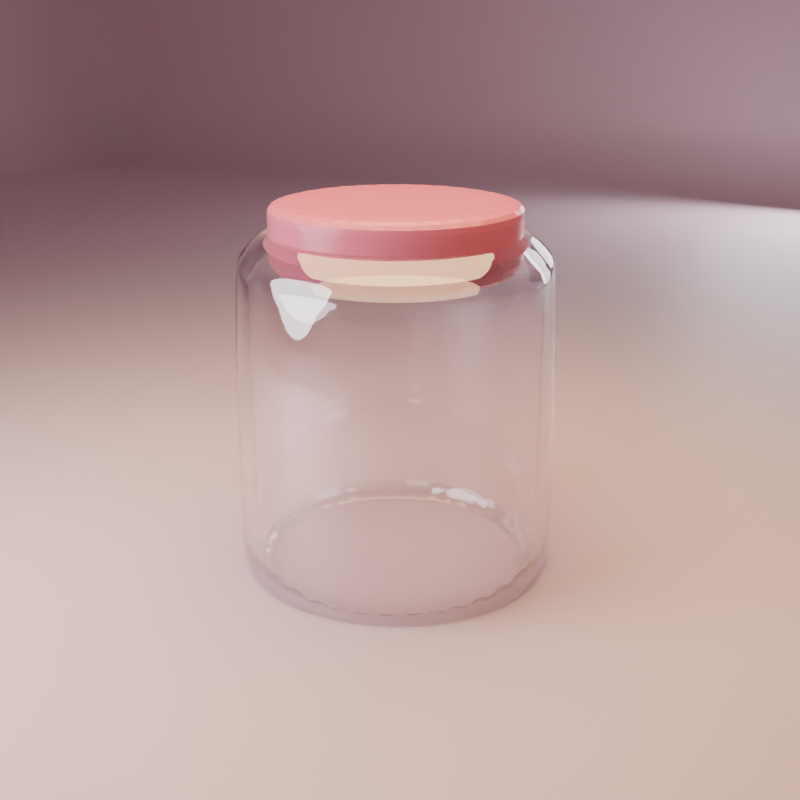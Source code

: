 # Source: potinho.blend  (saved by Blender 4.0.36; exported with 4.5.12 LTS)
import bpy
from mathutils import Matrix  # noqa: F401  (used for matrix-valued properties, if any)

bpy.ops.wm.read_factory_settings(use_empty=True)
scene = bpy.context.scene
scene.name = 'Scene'

# ---- collections
col_collection = bpy.data.collections.new('Collection'); scene.collection.children.link(col_collection)

# ---- materials (node trees are filled in below, after node groups)
mat_vidro = bpy.data.materials.new('vidro')
mat_tampa = bpy.data.materials.new('tampa')
mat_fundo = bpy.data.materials.new('fundo')

# ---- material node trees
mat_vidro.use_nodes = True; mat_vidro.node_tree.nodes.clear()
_N = mat_vidro.node_tree.nodes; _L = mat_vidro.node_tree.links
n0 = _N.new('ShaderNodeBsdfPrincipled'); n0.name = 'Principled BSDF'; n0.location = (10, 300)
n0.inputs[0].default_value = (0.9919, 0.9651, 0.9935, 1.0)
n0.inputs[1].default_value = 0.2149
n0.inputs[2].default_value = 0.0
n0.inputs[3].default_value = 1.1
n0.inputs[18].default_value = 1.0
n1 = _N.new('ShaderNodeOutputMaterial'); n1.name = 'Material Output'; n1.location = (300, 300)
_L.new(n0.outputs[0], n1.inputs[0])
n1.is_active_output = True
mat_tampa.use_nodes = True; mat_tampa.node_tree.nodes.clear()
_N = mat_tampa.node_tree.nodes; _L = mat_tampa.node_tree.links
n0 = _N.new('ShaderNodeBsdfPrincipled'); n0.name = 'Principled BSDF'; n0.location = (10, 300)
n0.inputs[0].default_value = (0.8, 0.1858, 0.3164, 1.0)
n0.inputs[2].default_value = 0.219
n0.inputs[3].default_value = 1.45
n1 = _N.new('ShaderNodeOutputMaterial'); n1.name = 'Material Output'; n1.location = (300, 300)
_L.new(n0.outputs[0], n1.inputs[0])
n1.is_active_output = True
mat_fundo.use_nodes = True; mat_fundo.node_tree.nodes.clear()
_N = mat_fundo.node_tree.nodes; _L = mat_fundo.node_tree.links
n0 = _N.new('ShaderNodeBsdfPrincipled'); n0.name = 'Principled BSDF'; n0.location = (10, 300)
n0.inputs[0].default_value = (1.0, 0.7446, 0.8573, 1.0)
n0.inputs[3].default_value = 1.45
n1 = _N.new('ShaderNodeOutputMaterial'); n1.name = 'Material Output'; n1.location = (300, 300)
_L.new(n0.outputs[0], n1.inputs[0])
n1.is_active_output = True

# ---- world
world_world = bpy.data.worlds.new('World'); scene.world = world_world
world_world.use_nodes = True; world_world.node_tree.nodes.clear()
_N = world_world.node_tree.nodes; _L = world_world.node_tree.links
n0 = _N.new('ShaderNodeOutputWorld'); n0.name = 'World Output'; n0.location = (300, 300)
n1 = _N.new('ShaderNodeBackground'); n1.name = 'Background'; n1.location = (10, 300)
n1.inputs[0].default_value = (0.05088, 0.05088, 0.05088, 1.0)
_L.new(n1.outputs[0], n0.inputs[0])
n0.is_active_output = True
world_world.color = (0.05088, 0.05088, 0.05088)
world_world.use_sun_shadow = False
world_world.sun_shadow_jitter_overblur = 0.0

# ---- cameras
cam_camera = bpy.data.cameras.new('Camera')
cam_camera.clip_end = 100.0
cam_camera.ortho_scale = 7.314

# ---- lights
light_light = bpy.data.lights.new('Light', 'POINT')
light_light.transmission_factor = 0.0
light_light.use_soft_falloff = False
light_light.energy = 1000.0
light_light.shadow_soft_size = 0.1
light_light.shadow_maximum_resolution = 0.006
light_light.use_absolute_resolution = True
light_area = bpy.data.lights.new('Area', 'AREA')
light_area.color = (1.0, 0.6478, 0.3127)
light_area.transmission_factor = 0.0
light_area.energy = 500.0
light_area.shadow_maximum_resolution = 0.006
light_area.use_absolute_resolution = True
light_area.shape = 'DISK'
light_area.size = 1.0
light_area.size_y = 1.0
light_area_001 = bpy.data.lights.new('Area.001', 'AREA')
light_area_001.transmission_factor = 0.0
light_area_001.energy = 500.0
light_area_001.shadow_maximum_resolution = 0.006
light_area_001.use_absolute_resolution = True
light_area_001.shape = 'DISK'
light_area_001.size = 1.0
light_area_001.size_y = 1.0
light_area_002 = bpy.data.lights.new('Area.002', 'AREA')
light_area_002.transmission_factor = 0.0
light_area_002.energy = 500.0
light_area_002.shadow_maximum_resolution = 0.006
light_area_002.use_absolute_resolution = True
light_area_002.shape = 'DISK'
light_area_002.size = 1.0
light_area_002.size_y = 1.0

# ---- meshes
me_circle = bpy.data.meshes.new('Circle')
me_circle.from_pydata([(0.0, 1.0, 0.0), (-0.1951, 0.9808, 0.0), (-0.3827, 0.9239, 0.0), (-0.5556, 0.8315, 0.0), (-0.7071, 0.7071, 0.0), (-0.8315, 0.5556, 0.0), (-0.9239, 0.3827, 0.0), (-0.9808, 0.1951, 0.0), (-1.0, 0.0, 0.0), (-0.9808, -0.1951, 0.0), (-0.9239, -0.3827, 0.0), (-0.8315, -0.5556, 0.0), (-0.7071, -0.7071, 0.0), (-0.5556, -0.8315, 0.0), (-0.3827, -0.9239, 0.0), (-0.1951, -0.9808, 0.0), (0.0, -1.0, 0.0), (0.1951, -0.9808, 0.0), (0.3827, -0.9239, 0.0), (0.5556, -0.8315, 0.0), (0.7071, -0.7071, 0.0), (0.8315, -0.5556, 0.0), (0.9239, -0.3827, 0.0), (0.9808, -0.1951, 0.0), (1.0, 0.0, 0.0), (0.9808, 0.1951, 0.0), (0.9239, 0.3827, 0.0), (0.8315, 0.5556, 0.0), (0.7071, 0.7071, 0.0), (0.5556, 0.8315, 0.0), (0.3827, 0.9239, 0.0), (0.1951, 0.9808, 0.0), (0.0, 1.0, -2.018), (-0.1951, 0.9808, -2.018), (-0.3827, 0.9239, -2.018), (-0.5556, 0.8315, -2.018), (-0.7071, 0.7071, -2.018), (-0.8315, 0.5556, -2.018), (-0.9239, 0.3827, -2.018), (-0.9808, 0.1951, -2.018), (-1.0, 0.0, -2.018), (-0.9808, -0.1951, -2.018), (-0.9239, -0.3827, -2.018), (-0.8315, -0.5556, -2.018), (-0.7071, -0.7071, -2.018), (-0.5556, -0.8315, -2.018), (-0.3827, -0.9239, -2.018), (-0.1951, -0.9808, -2.018), (0.0, -1.0, -2.018), (0.1951, -0.9808, -2.018), (0.3827, -0.9239, -2.018), (0.5556, -0.8315, -2.018), (0.7071, -0.7071, -2.018), (0.8315, -0.5556, -2.018), (0.9239, -0.3827, -2.018), (0.9808, -0.1951, -2.018), (1.0, 0.0, -2.018), (0.9808, 0.1951, -2.018), (0.9239, 0.3827, -2.018), (0.8315, 0.5556, -2.018), (0.7071, 0.7071, -2.018), (0.5556, 0.8315, -2.018), (0.3827, 0.9239, -2.018), (0.1951, 0.9808, -2.018), (-1.131e-11, 0.7712, -2.233), (-0.1504, 0.7564, -2.233), (-0.2951, 0.7125, -2.233), (-0.4284, 0.6412, -2.233), (-0.5453, 0.5453, -2.233), (-0.6412, 0.4284, -2.233), (-0.7125, 0.2951, -2.233), (-0.7564, 0.1504, -2.233), (-0.7712, 3.41e-09, -2.233), (-0.7564, -0.1504, -2.233), (-0.7125, -0.2951, -2.233), (-0.6412, -0.4284, -2.233), (-0.5453, -0.5453, -2.233), (-0.4284, -0.6412, -2.233), (-0.2951, -0.7125, -2.233), (-0.1504, -0.7564, -2.233), (-1.131e-11, -0.7712, -2.233), (0.1504, -0.7564, -2.233), (0.2951, -0.7125, -2.233), (0.4284, -0.6412, -2.233), (0.5453, -0.5453, -2.233), (0.6412, -0.4284, -2.233), (0.7125, -0.2951, -2.233), (0.7564, -0.1504, -2.233), (0.7712, 3.41e-09, -2.233), (0.7564, 0.1504, -2.233), (0.7125, 0.2951, -2.233), (0.6412, 0.4284, -2.233), (0.5453, 0.5453, -2.233), (0.4284, 0.6412, -2.233), (0.2951, 0.7125, -2.233), (0.1504, 0.7564, -2.233), (1.0, 0.0, -0.01913), (0.9808, -0.1951, -0.01913), (-0.8315, -0.5556, -0.01913), (-0.9239, -0.3827, -0.01913), (0.9808, 0.1951, -0.01913), (-0.7071, -0.7071, -0.01913), (0.9239, 0.3827, -0.01913), (-0.5556, -0.8315, -0.01913), (0.8315, 0.5556, -0.01913), (-0.3827, -0.9239, -0.01913), (-0.1951, 0.9808, -0.01913), (0.0, 1.0, -0.01913), (0.7071, 0.7071, -0.01913), (-0.1951, -0.9808, -0.01913), (-0.3827, 0.9239, -0.01913), (0.5556, 0.8315, -0.01913), (0.0, -1.0, -0.01913), (-0.5556, 0.8315, -0.01913), (0.3827, 0.9239, -0.01913), (0.1951, -0.9808, -0.01913), (-0.7071, 0.7071, -0.01913), (0.1951, 0.9808, -0.01913), (0.3827, -0.9239, -0.01913), (-0.8315, 0.5556, -0.01913), (0.5556, -0.8315, -0.01913), (-0.9239, 0.3827, -0.01913), (0.7071, -0.7071, -0.01913), (-0.9808, 0.1951, -0.01913), (0.8315, -0.5556, -0.01913), (-1.0, 0.0, -0.01913), (0.9239, -0.3827, -0.01913), (-0.9808, -0.1951, -0.01913), (1.0, 0.0, -2.018), (-0.8315, -0.5556, -2.018), (0.9808, 0.1951, -2.018), (-0.7071, -0.7071, -2.018), (0.9239, 0.3827, -2.018), (-0.5556, -0.8315, -2.018), (0.8315, 0.5556, -2.018), (-0.3827, -0.9239, -2.018), (-0.1951, 0.9808, -2.018), (0.7071, 0.7071, -2.018), (-0.1951, -0.9808, -2.018), (-0.3827, 0.9239, -2.018), (0.5556, 0.8315, -2.018), (0.0, -1.0, -2.018), (-0.5556, 0.8315, -2.018), (0.3827, 0.9239, -2.018), (0.1951, -0.9808, -2.018), (-0.7071, 0.7071, -2.018), (0.1951, 0.9808, -2.018), (0.3827, -0.9239, -2.018), (-0.8315, 0.5556, -2.018), (0.5556, -0.8315, -2.018), (-0.9239, 0.3827, -2.018), (0.7071, -0.7071, -2.018), (-0.9808, 0.1951, -2.018), (0.8315, -0.5556, -2.018), (-1.0, 0.0, -2.018), (0.9239, -0.3827, -2.018), (-0.9808, -0.1951, -2.018), (0.9808, -0.1951, -2.018), (-0.9239, -0.3827, -2.018), (0.0, 1.0, -2.018)], [], [(1, 0, 31, 30, 29, 28, 27, 26, 25, 24, 23, 22, 21, 20, 19, 18, 17, 16, 15, 14, 13, 12, 11, 10, 9, 8, 7, 6, 5, 4, 3, 2), (34, 35, 67, 66), (157, 128, 56, 55), (158, 129, 43, 42), (128, 130, 57, 56), (129, 131, 44, 43), (130, 132, 58, 57), (131, 133, 45, 44), (132, 134, 59, 58), (133, 135, 46, 45), (159, 136, 33, 32), (134, 137, 60, 59), (135, 138, 47, 46), (136, 139, 34, 33), (137, 140, 61, 60), (138, 141, 48, 47), (139, 142, 35, 34), (140, 143, 62, 61), (141, 144, 49, 48), (142, 145, 36, 35), (143, 146, 63, 62), (144, 147, 50, 49), (145, 148, 37, 36), (146, 159, 32, 63), (147, 149, 51, 50), (148, 150, 38, 37), (149, 151, 52, 51), (150, 152, 39, 38), (151, 153, 53, 52), (152, 154, 40, 39), (153, 155, 54, 53), (154, 156, 41, 40), (155, 157, 55, 54), (156, 158, 42, 41), (61, 62, 94, 93), (48, 49, 81, 80), (35, 36, 68, 67), (62, 63, 95, 94), (49, 50, 82, 81), (36, 37, 69, 68), (63, 32, 64, 95), (50, 51, 83, 82), (37, 38, 70, 69), (51, 52, 84, 83), (38, 39, 71, 70), (52, 53, 85, 84), (39, 40, 72, 71), (53, 54, 86, 85), (40, 41, 73, 72), (54, 55, 87, 86), (41, 42, 74, 73), (55, 56, 88, 87), (42, 43, 75, 74), (56, 57, 89, 88), (43, 44, 76, 75), (57, 58, 90, 89), (44, 45, 77, 76), (58, 59, 91, 90), (45, 46, 78, 77), (32, 33, 65, 64), (59, 60, 92, 91), (46, 47, 79, 78), (33, 34, 66, 65), (60, 61, 93, 92), (47, 48, 80, 79), (9, 10, 99, 127), (22, 23, 97, 126), (8, 9, 127, 125), (21, 22, 126, 124), (7, 8, 125, 123), (20, 21, 124, 122), (6, 7, 123, 121), (19, 20, 122, 120), (5, 6, 121, 119), (18, 19, 120, 118), (31, 0, 107, 117), (4, 5, 119, 116), (17, 18, 118, 115), (30, 31, 117, 114), (3, 4, 116, 113), (16, 17, 115, 112), (29, 30, 114, 111), (2, 3, 113, 110), (15, 16, 112, 109), (28, 29, 111, 108), (1, 2, 110, 106), (14, 15, 109, 105), (27, 28, 108, 104), (0, 1, 106, 107), (13, 14, 105, 103), (26, 27, 104, 102), (12, 13, 103, 101), (25, 26, 102, 100), (11, 12, 101, 98), (24, 25, 100, 96), (10, 11, 98, 99), (23, 24, 96, 97), (127, 99, 158, 156), (126, 97, 157, 155), (125, 127, 156, 154), (124, 126, 155, 153), (123, 125, 154, 152), (122, 124, 153, 151), (121, 123, 152, 150), (120, 122, 151, 149), (119, 121, 150, 148), (118, 120, 149, 147), (117, 107, 159, 146), (116, 119, 148, 145), (115, 118, 147, 144), (114, 117, 146, 143), (113, 116, 145, 142), (112, 115, 144, 141), (111, 114, 143, 140), (110, 113, 142, 139), (109, 112, 141, 138), (108, 111, 140, 137), (106, 110, 139, 136), (105, 109, 138, 135), (104, 108, 137, 134), (107, 106, 136, 159), (103, 105, 135, 133), (102, 104, 134, 132), (101, 103, 133, 131), (100, 102, 132, 130), (98, 101, 131, 129), (96, 100, 130, 128), (99, 98, 129, 158), (97, 96, 128, 157)])
me_circle.polygons.foreach_set('use_smooth', [True] * 129)
_uv = me_circle.uv_layers.new(name='UVMap')
_uv.uv.foreach_set('vector', [0.0, 0.0, 0.0, 0.0, 0.0, 0.0, 0.0, 0.0, 0.0, 0.0, 0.0, 0.0, 0.0, 0.0, 0.0, 0.0, 0.0, 0.0, 0.0, 0.0, 0.0, 0.0, 0.0, 0.0, 0.0, 0.0, 0.0, 0.0, 0.0, 0.0, 0.0, 0.0, 0.0, 0.0, 0.0, 0.0, 0.0, 0.0, 0.0, 0.0, 0.0, 0.0, 0.0, 0.0, 0.0, 0.0, 0.0, 0.0, 0.0, 0.0, 0.0, 0.0, 0.0, 0.0, 0.0, 0.0, 0.0, 0.0, 0.0, 0.0, 0.0, 0.0, 0.0, 0.0, 0.0, 0.0, 0.0, 0.0, 0.0, 0.0, 0.0, 0.0, 0.0, 0.0, 0.0, 0.0, 0.0, 0.0, 0.0, 0.0, 0.0, 0.0, 0.0, 0.0, 0.0, 0.0, 0.0, 0.0, 0.0, 0.0, 0.0, 0.0, 0.0, 0.0, 0.0, 0.0, 0.0, 0.0, 0.0, 0.0, 0.0, 0.0, 0.0, 0.0, 0.0, 0.0, 0.0, 0.0, 0.0, 0.0, 0.0, 0.0, 0.0, 0.0, 0.0, 0.0, 0.0, 0.0, 0.0, 0.0, 0.0, 0.0, 0.0, 0.0, 0.0, 0.0, 0.0, 0.0, 0.0, 0.0, 0.0, 0.0, 0.0, 0.0, 0.0, 0.0, 0.0, 0.0, 0.0, 0.0, 0.0, 0.0, 0.0, 0.0, 0.0, 0.0, 0.0, 0.0, 0.0, 0.0, 0.0, 0.0, 0.0, 0.0, 0.0, 0.0, 0.0, 0.0, 0.0, 0.0, 0.0, 0.0, 0.0, 0.0, 0.0, 0.0, 0.0, 0.0, 0.0, 0.0, 0.0, 0.0, 0.0, 0.0, 0.0, 0.0, 0.0, 0.0, 0.0, 0.0, 0.0, 0.0, 0.0, 0.0, 0.0, 0.0, 0.0, 0.0, 0.0, 0.0, 0.0, 0.0, 0.0, 0.0, 0.0, 0.0, 0.0, 0.0, 0.0, 0.0, 0.0, 0.0, 0.0, 0.0, 0.0, 0.0, 0.0, 0.0, 0.0, 0.0, 0.0, 0.0, 0.0, 0.0, 0.0, 0.0, 0.0, 0.0, 0.0, 0.0, 0.0, 0.0, 0.0, 0.0, 0.0, 0.0, 0.0, 0.0, 0.0, 0.0, 0.0, 0.0, 0.0, 0.0, 0.0, 0.0, 0.0, 0.0, 0.0, 0.0, 0.0, 0.0, 0.0, 0.0, 0.0, 0.0, 0.0, 0.0, 0.0, 0.0, 0.0, 0.0, 0.0, 0.0, 0.0, 0.0, 0.0, 0.0, 0.0, 0.0, 0.0, 0.0, 0.0, 0.0, 0.0, 0.0, 0.0, 0.0, 0.0, 0.0, 0.0, 0.0, 0.0, 0.0, 0.0, 0.0, 0.0, 0.0, 0.0, 0.0, 0.0, 0.0, 0.0, 0.0, 0.0, 0.0, 0.0, 0.0, 0.0, 0.0, 0.0, 0.0, 0.0, 0.0, 0.0, 0.0, 0.0, 0.0, 0.0, 0.0, 0.0, 0.0, 0.0, 0.0, 0.0, 0.0, 0.0, 0.0, 0.0, 0.0, 0.0, 0.0, 0.0, 0.0, 0.0, 0.0, 0.0, 0.0, 0.0, 0.0, 0.0, 0.0, 0.0, 0.0, 0.0, 0.0, 0.0, 0.0, 0.0, 0.0, 0.0, 0.0, 0.0, 0.0, 0.0, 0.0, 0.0, 0.0, 0.0, 0.0, 0.0, 0.0, 0.0, 0.0, 0.0, 0.0, 0.0, 0.0, 0.0, 0.0, 0.0, 0.0, 0.0, 0.0, 0.0, 0.0, 0.0, 0.0, 0.0, 0.0, 0.0, 0.0, 0.0, 0.0, 0.0, 0.0, 0.0, 0.0, 0.0, 0.0, 0.0, 0.0, 0.0, 0.0, 0.0, 0.0, 0.0, 0.0, 0.0, 0.0, 0.0, 0.0, 0.0, 0.0, 0.0, 0.0, 0.0, 0.0, 0.0, 0.0, 0.0, 0.0, 0.0, 0.0, 0.0, 0.0, 0.0, 0.0, 0.0, 0.0, 0.0, 0.0, 0.0, 0.0, 0.0, 0.0, 0.0, 0.0, 0.0, 0.0, 0.0, 0.0, 0.0, 0.0, 0.0, 0.0, 0.0, 0.0, 0.0, 0.0, 0.0, 0.0, 0.0, 0.0, 0.0, 0.0, 0.0, 0.0, 0.0, 0.0, 0.0, 0.0, 0.0, 0.0, 0.0, 0.0, 0.0, 0.0, 0.0, 0.0, 0.0, 0.0, 0.0, 0.0, 0.0, 0.0, 0.0, 0.0, 0.0, 0.0, 0.0, 0.0, 0.0, 0.0, 0.0, 0.0, 0.0, 0.0, 0.0, 0.0, 0.0, 0.0, 0.0, 0.0, 0.0, 0.0, 0.0, 0.0, 0.0, 0.0, 0.0, 0.0, 0.0, 0.0, 0.0, 0.0, 0.0, 0.0, 0.0, 0.0, 0.0, 0.0, 0.0, 0.0, 0.0, 0.0, 0.0, 0.0, 0.0, 0.0, 0.0, 0.0, 0.0, 0.0, 0.0, 0.0, 0.0, 0.0, 0.0, 0.0, 0.0, 0.0, 0.0, 0.0, 0.0, 0.0, 0.0, 0.0, 0.0, 0.0, 0.0, 0.0, 0.0, 0.0, 0.0, 0.0, 0.0, 0.0, 0.0, 0.0, 0.0, 0.0, 0.0, 0.0, 0.0, 0.0, 0.0, 0.0, 0.0, 0.0, 0.0, 0.0, 0.0, 0.0, 0.0, 0.0, 0.0, 0.0, 0.0, 0.0, 0.0, 0.0, 0.0, 0.0, 0.0, 0.0, 0.0, 0.0, 0.0, 0.0, 0.0, 0.0, 0.0, 0.0, 0.0, 0.0, 0.0, 0.0, 0.0, 0.0, 0.0, 0.0, 0.0, 0.0, 0.0, 0.0, 0.0, 0.0, 0.0, 0.0, 0.0, 0.0, 0.0, 0.0, 0.0, 0.0, 0.0, 0.0, 0.0, 0.0, 0.0, 0.0, 0.0, 0.0, 0.0, 0.0, 0.0, 0.0, 0.0, 0.0, 0.0, 0.0, 0.0, 0.0, 0.0, 0.0, 0.0, 0.0, 0.0, 0.0, 0.0, 0.0, 0.0, 0.0, 0.0, 0.0, 0.0, 0.0, 0.0, 0.0, 0.0, 0.0, 0.0, 0.0, 0.0, 0.0, 0.0, 0.0, 0.0, 0.0, 0.0, 0.0, 0.0, 0.0, 0.0, 0.0, 0.0, 0.0, 0.0, 0.0, 0.0, 0.0, 0.0, 0.0, 0.0, 0.0, 0.0, 0.0, 0.0, 0.0, 0.0, 0.0, 0.0, 0.0, 0.0, 0.0, 0.0, 0.0, 0.0, 0.0, 0.0, 0.0, 0.0, 0.0, 0.0, 0.0, 0.0, 0.0, 0.0, 0.0, 0.0, 0.0, 0.0, 0.0, 0.0, 0.0, 0.0, 0.0, 0.0, 0.0, 0.0, 0.0, 0.0, 0.0, 0.0, 0.0, 0.0, 0.0, 0.0, 0.0, 0.0, 0.0, 0.0, 0.0, 0.0, 0.0, 0.0, 0.0, 0.0, 0.0, 0.0, 0.0, 0.0, 0.0, 0.0, 0.0, 0.0, 0.0, 0.0, 0.0, 0.0, 0.0, 0.0, 0.0, 0.0, 0.0, 0.0, 0.0, 0.0, 0.0, 0.0, 0.0, 0.0, 0.0, 0.0, 0.0, 0.0, 0.0, 0.0, 0.0, 0.0, 0.0, 0.0, 0.0, 0.0, 0.0, 0.0, 0.0, 0.0, 0.0, 0.0, 0.0, 0.0, 0.0, 0.0, 0.0, 0.0, 0.0, 0.0, 0.0, 0.0, 0.0, 0.0, 0.0, 0.0, 0.0, 0.0, 0.0, 0.0, 0.0, 0.0, 0.0, 0.0, 0.0, 0.0, 0.0, 0.0, 0.0, 0.0, 0.0, 0.0, 0.0, 0.0, 0.0, 0.0, 0.0, 0.0, 0.0, 0.0, 0.0, 0.0, 0.0, 0.0, 0.0, 0.0, 0.0, 0.0, 0.0, 0.0, 0.0, 0.0, 0.0, 0.0, 0.0, 0.0, 0.0, 0.0, 0.0, 0.0, 0.0, 0.0, 0.0, 0.0, 0.0, 0.0, 0.0, 0.0, 0.0, 0.0, 0.0, 0.0, 0.0, 0.0, 0.0, 0.0, 0.0, 0.0, 0.0, 0.0, 0.0, 0.0, 0.0, 0.0, 0.0, 0.0, 0.0, 0.0, 0.0, 0.0, 0.0, 0.0, 0.0, 0.0, 0.0, 0.0, 0.0, 0.0, 0.0, 0.0, 0.0, 0.0, 0.0, 0.0, 0.0, 0.0, 0.0, 0.0, 0.0, 0.0, 0.0, 0.0, 0.0, 0.0, 0.0, 0.0, 0.0, 0.0, 0.0, 0.0, 0.0, 0.0, 0.0, 0.0, 0.0, 0.0, 0.0, 0.0, 0.0, 0.0, 0.0, 0.0, 0.0, 0.0, 0.0, 0.0, 0.0, 0.0, 0.0, 0.0, 0.0, 0.0, 0.0, 0.0, 0.0, 0.0, 0.0, 0.0, 0.0, 0.0, 0.0, 0.0, 0.0, 0.0, 0.0, 0.0, 0.0, 0.0, 0.0, 0.0, 0.0, 0.0, 0.0, 0.0, 0.0, 0.0, 0.0, 0.0, 0.0, 0.0, 0.0, 0.0, 0.0, 0.0, 0.0, 0.0, 0.0, 0.0, 0.0, 0.0, 0.0, 0.0, 0.0, 0.0, 0.0, 0.0, 0.0, 0.0, 0.0, 0.0, 0.0, 0.0, 0.0, 0.0, 0.0, 0.0, 0.0, 0.0, 0.0, 0.0, 0.0, 0.0, 0.0, 0.0, 0.0, 0.0, 0.0, 0.0, 0.0, 0.0, 0.0, 0.0, 0.0, 0.0, 0.0, 0.0, 0.0, 0.0, 0.0, 0.0, 0.0, 0.0, 0.0, 0.0, 0.0, 0.0, 0.0, 0.0, 0.0, 0.0, 0.0, 0.0, 0.0, 0.0, 0.0, 0.0, 0.0, 0.0, 0.0, 0.0, 0.0, 0.0, 0.0, 0.0, 0.0, 0.0, 0.0, 0.0, 0.0, 0.0, 0.0, 0.0, 0.0, 0.0, 0.0, 0.0, 0.0, 0.0, 0.0, 0.0, 0.0, 0.0, 0.0, 0.0, 0.0, 0.0, 0.0, 0.0, 0.0, 0.0, 0.0, 0.0, 0.0, 0.0, 0.0, 0.0, 0.0, 0.0, 0.0, 0.0, 0.0, 0.0, 0.0, 0.0, 0.0, 0.0, 0.0, 0.0, 0.0, 0.0, 0.0, 0.0, 0.0, 0.0, 0.0, 0.0, 0.0, 0.0, 0.0, 0.0, 0.0, 0.0, 0.0, 0.0, 0.0, 0.0, 0.0, 0.0, 0.0, 0.0, 0.0, 0.0, 0.0, 0.0, 0.0, 0.0, 0.0, 0.0, 0.0, 0.0, 0.0, 0.0, 0.0, 0.0, 0.0, 0.0, 0.0, 0.0, 0.0, 0.0, 0.0, 0.0, 0.0, 0.0, 0.0, 0.0, 0.0, 0.0, 0.0, 0.0, 0.0, 0.0, 0.0, 0.0, 0.0, 0.0, 0.0, 0.0, 0.0, 0.0, 0.0, 0.0, 0.0, 0.0, 0.0, 0.0, 0.0, 0.0, 0.0])
me_circle.materials.append(mat_vidro)
me_circle.update()
me_circle_001 = bpy.data.meshes.new('Circle.001')
me_circle_001.from_pydata([(0.0, 1.03, 7.14e-09), (-0.2009, 1.01, 7.14e-09), (-0.3941, 0.9515, 7.14e-09), (-0.5722, 0.8564, 7.14e-09), (-0.7283, 0.7283, 7.14e-09), (-0.8564, 0.5722, 7.14e-09), (-0.9515, 0.3941, 7.14e-09), (-1.01, 0.2009, 7.14e-09), (-1.03, -6.72e-11, 7.14e-09), (-1.01, -0.2009, 7.14e-09), (-0.9515, -0.3941, 7.14e-09), (-0.8564, -0.5722, 7.14e-09), (-0.7283, -0.7283, 7.14e-09), (-0.5722, -0.8564, 7.14e-09), (-0.3941, -0.9515, 7.14e-09), (-0.2009, -1.01, 7.14e-09), (0.0, -1.03, 7.14e-09), (0.2009, -1.01, 7.14e-09), (0.3941, -0.9515, 7.14e-09), (0.5722, -0.8564, 7.14e-09), (0.7283, -0.7283, 7.14e-09), (0.8564, -0.5722, 7.14e-09), (0.9515, -0.3941, 7.14e-09), (1.01, -0.2009, 7.14e-09), (1.03, -6.72e-11, 7.14e-09), (1.01, 0.2009, 7.14e-09), (0.9515, 0.3941, 7.14e-09), (0.8564, 0.5722, 7.14e-09), (0.7283, 0.7283, 7.14e-09), (0.5722, 0.8564, 7.14e-09), (0.3941, 0.9515, 7.14e-09), (0.2009, 1.01, 7.14e-09), (-7.556e-18, 1.03, -0.4507), (-0.2009, 1.01, -0.4507), (-0.3941, 0.9515, -0.4507), (-0.5722, 0.8564, -0.4507), (-0.7283, 0.7283, -0.4507), (-0.8564, 0.5722, -0.4507), (-0.9515, 0.3941, -0.4507), (-1.01, 0.2009, -0.4507), (-1.03, -6.72e-11, -0.4507), (-1.01, -0.2009, -0.4507), (-0.9515, -0.3941, -0.4507), (-0.8564, -0.5722, -0.4507), (-0.7283, -0.7283, -0.4507), (-0.5722, -0.8564, -0.4507), (-0.3941, -0.9515, -0.4507), (-0.2009, -1.01, -0.4507), (-7.556e-18, -1.03, -0.4507), (0.2009, -1.01, -0.4507), (0.3941, -0.9515, -0.4507), (0.5722, -0.8564, -0.4507), (0.7283, -0.7283, -0.4507), (0.8564, -0.5722, -0.4507), (0.9515, -0.3941, -0.4507), (1.01, -0.2009, -0.4507), (1.03, -6.72e-11, -0.4507), (1.01, 0.2009, -0.4507), (0.9515, 0.3941, -0.4507), (0.8564, 0.5722, -0.4507), (0.7283, 0.7283, -0.4507), (0.5722, 0.8564, -0.4507), (0.3941, 0.9515, -0.4507), (0.2009, 1.01, -0.4507), (-1.01, 0.2009, -0.4088), (-0.9515, 0.3941, -0.4088), (0.8564, -0.5722, -0.4088), (0.7283, -0.7283, -0.4088), (-1.03, -6.72e-11, -0.4088), (0.9515, -0.3941, -0.4088), (-1.01, -0.2009, -0.4088), (1.01, -0.2009, -0.4088), (-0.9515, -0.3941, -0.4088), (1.03, -6.72e-11, -0.4088), (-0.8564, -0.5722, -0.4088), (1.01, 0.2009, -0.4088), (-0.7283, -0.7283, -0.4088), (0.9515, 0.3941, -0.4088), (-0.5722, -0.8564, -0.4088), (0.8564, 0.5722, -0.4088), (-0.3941, -0.9515, -0.4088), (-0.2009, 1.01, -0.4088), (-6.854e-18, 1.03, -0.4088), (0.7283, 0.7283, -0.4088), (-0.2009, -1.01, -0.4088), (-0.3941, 0.9515, -0.4088), (0.5722, 0.8564, -0.4088), (-6.854e-18, -1.03, -0.4088), (-0.5722, 0.8564, -0.4088), (0.3941, 0.9515, -0.4088), (0.2009, -1.01, -0.4088), (-0.7283, 0.7283, -0.4088), (0.2009, 1.01, -0.4088), (0.3941, -0.9515, -0.4088), (-0.8564, 0.5722, -0.4088), (0.5722, -0.8564, -0.4088), (-0.9515, 0.3941, -0.1301), (0.7283, -0.7283, -0.1301), (-2.181e-18, 1.03, -0.1301), (-1.01, 0.2009, -0.1301), (0.8564, -0.5722, -0.1301), (-1.03, -6.72e-11, -0.1301), (0.9515, -0.3941, -0.1301), (-1.01, -0.2009, -0.1301), (1.01, -0.2009, -0.1301), (-0.9515, -0.3941, -0.1301), (1.03, -6.72e-11, -0.1301), (-0.8564, -0.5722, -0.1301), (1.01, 0.2009, -0.1301), (-0.7283, -0.7283, -0.1301), (0.9515, 0.3941, -0.1301), (-0.5722, -0.8564, -0.1301), (0.8564, 0.5722, -0.1301), (-0.3941, -0.9515, -0.1301), (-0.2009, 1.01, -0.1301), (0.7283, 0.7283, -0.1301), (-0.2009, -1.01, -0.1301), (-0.3941, 0.9515, -0.1301), (0.5722, 0.8564, -0.1301), (-2.181e-18, -1.03, -0.1301), (-0.5722, 0.8564, -0.1301), (0.3941, 0.9515, -0.1301), (0.2009, -1.01, -0.1301), (-0.7283, 0.7283, -0.1301), (0.2009, 1.01, -0.1301), (0.3941, -0.9515, -0.1301), (-0.8564, 0.5722, -0.1301), (0.5722, -0.8564, -0.1301)], [], [(1, 0, 31, 30, 29, 28, 27, 26, 25, 24, 23, 22, 21, 20, 19, 18, 17, 16, 15, 14, 13, 12, 11, 10, 9, 8, 7, 6, 5, 4, 3, 2), (33, 34, 35, 36, 37, 38, 39, 40, 41, 42, 43, 44, 45, 46, 47, 48, 49, 50, 51, 52, 53, 54, 55, 56, 57, 58, 59, 60, 61, 62, 63, 32), (65, 64, 39, 38), (67, 66, 53, 52), (64, 68, 40, 39), (66, 69, 54, 53), (68, 70, 41, 40), (69, 71, 55, 54), (70, 72, 42, 41), (71, 73, 56, 55), (72, 74, 43, 42), (73, 75, 57, 56), (74, 76, 44, 43), (75, 77, 58, 57), (76, 78, 45, 44), (77, 79, 59, 58), (78, 80, 46, 45), (82, 81, 33, 32), (79, 83, 60, 59), (80, 84, 47, 46), (81, 85, 34, 33), (83, 86, 61, 60), (84, 87, 48, 47), (85, 88, 35, 34), (86, 89, 62, 61), (87, 90, 49, 48), (88, 91, 36, 35), (89, 92, 63, 62), (90, 93, 50, 49), (91, 94, 37, 36), (92, 82, 32, 63), (93, 95, 51, 50), (94, 65, 38, 37), (95, 67, 52, 51), (127, 97, 67, 95), (126, 96, 65, 94), (125, 127, 95, 93), (124, 98, 82, 92), (123, 126, 94, 91), (122, 125, 93, 90), (121, 124, 92, 89), (120, 123, 91, 88), (119, 122, 90, 87), (118, 121, 89, 86), (117, 120, 88, 85), (116, 119, 87, 84), (115, 118, 86, 83), (114, 117, 85, 81), (113, 116, 84, 80), (112, 115, 83, 79), (98, 114, 81, 82), (111, 113, 80, 78), (110, 112, 79, 77), (109, 111, 78, 76), (108, 110, 77, 75), (107, 109, 76, 74), (106, 108, 75, 73), (105, 107, 74, 72), (104, 106, 73, 71), (103, 105, 72, 70), (102, 104, 71, 69), (101, 103, 70, 68), (100, 102, 69, 66), (99, 101, 68, 64), (97, 100, 66, 67), (96, 99, 64, 65), (6, 7, 99, 96), (20, 21, 100, 97), (7, 8, 101, 99), (21, 22, 102, 100), (8, 9, 103, 101), (22, 23, 104, 102), (9, 10, 105, 103), (23, 24, 106, 104), (10, 11, 107, 105), (24, 25, 108, 106), (11, 12, 109, 107), (25, 26, 110, 108), (12, 13, 111, 109), (26, 27, 112, 110), (13, 14, 113, 111), (0, 1, 114, 98), (27, 28, 115, 112), (14, 15, 116, 113), (1, 2, 117, 114), (28, 29, 118, 115), (15, 16, 119, 116), (2, 3, 120, 117), (29, 30, 121, 118), (16, 17, 122, 119), (3, 4, 123, 120), (30, 31, 124, 121), (17, 18, 125, 122), (4, 5, 126, 123), (31, 0, 98, 124), (18, 19, 127, 125), (5, 6, 96, 126), (19, 20, 97, 127)])
_uv = me_circle_001.uv_layers.new(name='UVMap')
_uv.uv.foreach_set('vector', [0.0, 0.0, 0.0, 0.0, 0.0, 0.0, 0.0, 0.0, 0.0, 0.0, 0.0, 0.0, 0.0, 0.0, 0.0, 0.0, 0.0, 0.0, 0.0, 0.0, 0.0, 0.0, 0.0, 0.0, 0.0, 0.0, 0.0, 0.0, 0.0, 0.0, 0.0, 0.0, 0.0, 0.0, 0.0, 0.0, 0.0, 0.0, 0.0, 0.0, 0.0, 0.0, 0.0, 0.0, 0.0, 0.0, 0.0, 0.0, 0.0, 0.0, 0.0, 0.0, 0.0, 0.0, 0.0, 0.0, 0.0, 0.0, 0.0, 0.0, 0.0, 0.0, 0.0, 0.0, 0.0, 0.0, 0.0, 0.0, 0.0, 0.0, 0.0, 0.0, 0.0, 0.0, 0.0, 0.0, 0.0, 0.0, 0.0, 0.0, 0.0, 0.0, 0.0, 0.0, 0.0, 0.0, 0.0, 0.0, 0.0, 0.0, 0.0, 0.0, 0.0, 0.0, 0.0, 0.0, 0.0, 0.0, 0.0, 0.0, 0.0, 0.0, 0.0, 0.0, 0.0, 0.0, 0.0, 0.0, 0.0, 0.0, 0.0, 0.0, 0.0, 0.0, 0.0, 0.0, 0.0, 0.0, 0.0, 0.0, 0.0, 0.0, 0.0, 0.0, 0.0, 0.0, 0.0, 0.0, 0.0, 0.0, 0.0, 0.0, 0.0, 0.0, 0.0, 0.0, 0.0, 0.0, 0.0, 0.0, 0.0, 0.0, 0.0, 0.0, 0.0, 0.0, 0.0, 0.0, 0.0, 0.0, 0.0, 0.0, 0.0, 0.0, 0.0, 0.0, 0.0, 0.0, 0.0, 0.0, 0.0, 0.0, 0.0, 0.0, 0.0, 0.0, 0.0, 0.0, 0.0, 0.0, 0.0, 0.0, 0.0, 0.0, 0.0, 0.0, 0.0, 0.0, 0.0, 0.0, 0.0, 0.0, 0.0, 0.0, 0.0, 0.0, 0.0, 0.0, 0.0, 0.0, 0.0, 0.0, 0.0, 0.0, 0.0, 0.0, 0.0, 0.0, 0.0, 0.0, 0.0, 0.0, 0.0, 0.0, 0.0, 0.0, 0.0, 0.0, 0.0, 0.0, 0.0, 0.0, 0.0, 0.0, 0.0, 0.0, 0.0, 0.0, 0.0, 0.0, 0.0, 0.0, 0.0, 0.0, 0.0, 0.0, 0.0, 0.0, 0.0, 0.0, 0.0, 0.0, 0.0, 0.0, 0.0, 0.0, 0.0, 0.0, 0.0, 0.0, 0.0, 0.0, 0.0, 0.0, 0.0, 0.0, 0.0, 0.0, 0.0, 0.0, 0.0, 0.0, 0.0, 0.0, 0.0, 0.0, 0.0, 0.0, 0.0, 0.0, 0.0, 0.0, 0.0, 0.0, 0.0, 0.0, 0.0, 0.0, 0.0, 0.0, 0.0, 0.0, 0.0, 0.0, 0.0, 0.0, 0.0, 0.0, 0.0, 0.0, 0.0, 0.0, 0.0, 0.0, 0.0, 0.0, 0.0, 0.0, 0.0, 0.0, 0.0, 0.0, 0.0, 0.0, 0.0, 0.0, 0.0, 0.0, 0.0, 0.0, 0.0, 0.0, 0.0, 0.0, 0.0, 0.0, 0.0, 0.0, 0.0, 0.0, 0.0, 0.0, 0.0, 0.0, 0.0, 0.0, 0.0, 0.0, 0.0, 0.0, 0.0, 0.0, 0.0, 0.0, 0.0, 0.0, 0.0, 0.0, 0.0, 0.0, 0.0, 0.0, 0.0, 0.0, 0.0, 0.0, 0.0, 0.0, 0.0, 0.0, 0.0, 0.0, 0.0, 0.0, 0.0, 0.0, 0.0, 0.0, 0.0, 0.0, 0.0, 0.0, 0.0, 0.0, 0.0, 0.0, 0.0, 0.0, 0.0, 0.0, 0.0, 0.0, 0.0, 0.0, 0.0, 0.0, 0.0, 0.0, 0.0, 0.0, 0.0, 0.0, 0.0, 0.0, 0.0, 0.0, 0.0, 0.0, 0.0, 0.0, 0.0, 0.0, 0.0, 0.0, 0.0, 0.0, 0.0, 0.0, 0.0, 0.0, 0.0, 0.0, 0.0, 0.0, 0.0, 0.0, 0.0, 0.0, 0.0, 0.0, 0.0, 0.0, 0.0, 0.0, 0.0, 0.0, 0.0, 0.0, 0.0, 0.0, 0.0, 0.0, 0.0, 0.0, 0.0, 0.0, 0.0, 0.0, 0.0, 0.0, 0.0, 0.0, 0.0, 0.0, 0.0, 0.0, 0.0, 0.0, 0.0, 0.0, 0.0, 0.0, 0.0, 0.0, 0.0, 0.0, 0.0, 0.0, 0.0, 0.0, 0.0, 0.0, 0.0, 0.0, 0.0, 0.0, 0.0, 0.0, 0.0, 0.0, 0.0, 0.0, 0.0, 0.0, 0.0, 0.0, 0.0, 0.0, 0.0, 0.0, 0.0, 0.0, 0.0, 0.0, 0.0, 0.0, 0.0, 0.0, 0.0, 0.0, 0.0, 0.0, 0.0, 0.0, 0.0, 0.0, 0.0, 0.0, 0.0, 0.0, 0.0, 0.0, 0.0, 0.0, 0.0, 0.0, 0.0, 0.0, 0.0, 0.0, 0.0, 0.0, 0.0, 0.0, 0.0, 0.0, 0.0, 0.0, 0.0, 0.0, 0.0, 0.0, 0.0, 0.0, 0.0, 0.0, 0.0, 0.0, 0.0, 0.0, 0.0, 0.0, 0.0, 0.0, 0.0, 0.0, 0.0, 0.0, 0.0, 0.0, 0.0, 0.0, 0.0, 0.0, 0.0, 0.0, 0.0, 0.0, 0.0, 0.0, 0.0, 0.0, 0.0, 0.0, 0.0, 0.0, 0.0, 0.0, 0.0, 0.0, 0.0, 0.0, 0.0, 0.0, 0.0, 0.0, 0.0, 0.0, 0.0, 0.0, 0.0, 0.0, 0.0, 0.0, 0.0, 0.0, 0.0, 0.0, 0.0, 0.0, 0.0, 0.0, 0.0, 0.0, 0.0, 0.0, 0.0, 0.0, 0.0, 0.0, 0.0, 0.0, 0.0, 0.0, 0.0, 0.0, 0.0, 0.0, 0.0, 0.0, 0.0, 0.0, 0.0, 0.0, 0.0, 0.0, 0.0, 0.0, 0.0, 0.0, 0.0, 0.0, 0.0, 0.0, 0.0, 0.0, 0.0, 0.0, 0.0, 0.0, 0.0, 0.0, 0.0, 0.0, 0.0, 0.0, 0.0, 0.0, 0.0, 0.0, 0.0, 0.0, 0.0, 0.0, 0.0, 0.0, 0.0, 0.0, 0.0, 0.0, 0.0, 0.0, 0.0, 0.0, 0.0, 0.0, 0.0, 0.0, 0.0, 0.0, 0.0, 0.0, 0.0, 0.0, 0.0, 0.0, 0.0, 0.0, 0.0, 0.0, 0.0, 0.0, 0.0, 0.0, 0.0, 0.0, 0.0, 0.0, 0.0, 0.0, 0.0, 0.0, 0.0, 0.0, 0.0, 0.0, 0.0, 0.0, 0.0, 0.0, 0.0, 0.0, 0.0, 0.0, 0.0, 0.0, 0.0, 0.0, 0.0, 0.0, 0.0, 0.0, 0.0, 0.0, 0.0, 0.0, 0.0, 0.0, 0.0, 0.0, 0.0, 0.0, 0.0, 0.0, 0.0, 0.0, 0.0, 0.0, 0.0, 0.0, 0.0, 0.0, 0.0, 0.0, 0.0, 0.0, 0.0, 0.0, 0.0, 0.0, 0.0, 0.0, 0.0, 0.0, 0.0, 0.0, 0.0, 0.0, 0.0, 0.0, 0.0, 0.0, 0.0, 0.0, 0.0, 0.0, 0.0, 0.0, 0.0, 0.0, 0.0, 0.0, 0.0, 0.0, 0.0, 0.0, 0.0, 0.0, 0.0, 0.0, 0.0, 0.0, 0.0, 0.0, 0.0, 0.0, 0.0, 0.0, 0.0, 0.0, 0.0, 0.0, 0.0, 0.0, 0.0, 0.0, 0.0, 0.0, 0.0, 0.0, 0.0, 0.0, 0.0, 0.0, 0.0, 0.0, 0.0, 0.0, 0.0, 0.0, 0.0, 0.0, 0.0, 0.0, 0.0, 0.0, 0.0, 0.0, 0.0, 0.0, 0.0, 0.0, 0.0, 0.0, 0.0, 0.0, 0.0, 0.0, 0.0, 0.0, 0.0, 0.0, 0.0, 0.0, 0.0, 0.0, 0.0, 0.0, 0.0, 0.0, 0.0, 0.0, 0.0, 0.0, 0.0, 0.0, 0.0, 0.0, 0.0, 0.0, 0.0, 0.0, 0.0, 0.0, 0.0, 0.0, 0.0, 0.0, 0.0, 0.0, 0.0, 0.0, 0.0, 0.0, 0.0, 0.0, 0.0, 0.0, 0.0, 0.0, 0.0, 0.0, 0.0, 0.0, 0.0, 0.0, 0.0, 0.0, 0.0, 0.0, 0.0, 0.0, 0.0, 0.0, 0.0, 0.0, 0.0, 0.0, 0.0, 0.0, 0.0, 0.0, 0.0, 0.0, 0.0, 0.0, 0.0, 0.0, 0.0, 0.0, 0.0, 0.0, 0.0, 0.0, 0.0, 0.0, 0.0, 0.0, 0.0, 0.0, 0.0, 0.0, 0.0, 0.0, 0.0, 0.0, 0.0, 0.0, 0.0, 0.0, 0.0, 0.0, 0.0, 0.0, 0.0, 0.0, 0.0, 0.0, 0.0, 0.0, 0.0, 0.0, 0.0, 0.0, 0.0, 0.0, 0.0, 0.0, 0.0, 0.0, 0.0, 0.0, 0.0, 0.0, 0.0, 0.0])
me_circle_001.materials.append(mat_tampa)
me_circle_001.update()
me_plane = bpy.data.meshes.new('Plane')
me_plane.from_pydata([(1.0, 1.0, 0.0), (1.0, -1.0, -1.356), (-1.0, 1.0, -1.356), (-1.0, -0.9147, -0.08533), (-0.9147, -1.0, -0.08533), (-0.9147, -0.9147, 0.0), (-0.9991, -0.9268, -0.08533), (-0.9965, -0.9387, -0.08533), (-0.9923, -0.9501, -0.08533), (-0.9865, -0.9608, -0.08533), (-0.9792, -0.9705, -0.08533), (-0.9991, -0.9147, -0.07319), (-0.9982, -0.9272, -0.07296), (-0.9954, -0.9394, -0.07289), (-0.991, -0.9508, -0.07288), (-0.9852, -0.9611, -0.07293), (-0.9783, -0.9702, -0.07296), (-0.9965, -0.9147, -0.06129), (-0.9954, -0.9273, -0.0607), (-0.9924, -0.9396, -0.06058), (-0.988, -0.9507, -0.06079), (-0.9825, -0.9604, -0.06114), (-0.9761, -0.9688, -0.06139), (-0.9923, -0.9147, -0.04988), (-0.991, -0.9272, -0.04924), (-0.988, -0.9394, -0.04937), (-0.9839, -0.95, -0.05006), (-0.9789, -0.9591, -0.05095), (-0.9732, -0.9667, -0.05155), (-0.9865, -0.9147, -0.0392), (-0.9852, -0.9272, -0.03888), (-0.9825, -0.939, -0.03956), (-0.9789, -0.9491, -0.04091), (-0.9747, -0.9575, -0.04247), (-0.97, -0.9644, -0.04356), (-0.9792, -0.9147, -0.02945), (-0.9782, -0.9271, -0.02973), (-0.9761, -0.9386, -0.03114), (-0.9732, -0.9485, -0.03326), (-0.97, -0.9564, -0.03559), (-0.9667, -0.9625, -0.03749), (-0.9147, -0.9991, -0.07319), (-0.9147, -0.9965, -0.06129), (-0.9147, -0.9923, -0.04988), (-0.9147, -0.9865, -0.0392), (-0.9147, -0.9792, -0.02945), (-0.9268, -0.9991, -0.08533), (-0.927, -0.9982, -0.07284), (-0.9271, -0.9954, -0.06059), (-0.9271, -0.991, -0.04922), (-0.9271, -0.9852, -0.03893), (-0.927, -0.9783, -0.0298), (-0.9387, -0.9965, -0.08533), (-0.9393, -0.9954, -0.07274), (-0.9394, -0.9924, -0.06041), (-0.9392, -0.988, -0.04932), (-0.9389, -0.9825, -0.03959), (-0.9386, -0.9761, -0.0312), (-0.9501, -0.9923, -0.08533), (-0.9508, -0.991, -0.07276), (-0.9506, -0.988, -0.06064), (-0.9499, -0.9839, -0.04999), (-0.9491, -0.9789, -0.04091), (-0.9484, -0.9732, -0.03328), (-0.9608, -0.9865, -0.08533), (-0.9611, -0.9852, -0.07285), (-0.9604, -0.9825, -0.06105), (-0.9591, -0.9789, -0.0509), (-0.9575, -0.9747, -0.04246), (-0.9564, -0.97, -0.0356), (-0.9705, -0.9792, -0.08533), (-0.9703, -0.9782, -0.07293), (-0.9689, -0.9761, -0.06135), (-0.9667, -0.9732, -0.05153), (-0.9644, -0.97, -0.04355), (-0.9625, -0.9667, -0.03749), (-0.9268, -0.9147, -0.0008685), (-0.9387, -0.9147, -0.003457), (-0.9501, -0.9147, -0.007711), (-0.9608, -0.9147, -0.01355), (-0.9705, -0.9147, -0.02084), (-0.9147, -0.9268, -0.0008685), (-0.9272, -0.927, -0.001829), (-0.9394, -0.9271, -0.004619), (-0.9508, -0.9271, -0.009024), (-0.9611, -0.9271, -0.0148), (-0.9702, -0.927, -0.02173), (-0.9147, -0.9387, -0.003457), (-0.9273, -0.9393, -0.004609), (-0.9396, -0.9394, -0.007561), (-0.9507, -0.9392, -0.01196), (-0.9604, -0.9389, -0.01747), (-0.9688, -0.9386, -0.02386), (-0.9147, -0.9501, -0.007711), (-0.9272, -0.9508, -0.009034), (-0.9394, -0.9506, -0.01199), (-0.95, -0.9499, -0.01613), (-0.9591, -0.9491, -0.02109), (-0.9667, -0.9484, -0.02676), (-0.9147, -0.9608, -0.01355), (-0.9272, -0.9611, -0.01485), (-0.939, -0.9604, -0.01753), (-0.9491, -0.9591, -0.02112), (-0.9575, -0.9575, -0.02527), (-0.9644, -0.9564, -0.02999), (-0.9147, -0.9705, -0.02084), (-0.9271, -0.9703, -0.0218), (-0.9386, -0.9689, -0.02393), (-0.9485, -0.9667, -0.02678), (-0.9564, -0.9644, -0.02999), (-0.9625, -0.9625, -0.03332), (1.0, -0.9147, 0.0), (1.0, -1.0, -0.08533), (1.0, -0.9268, -0.0008685), (1.0, -0.9387, -0.003456), (1.0, -0.9501, -0.007711), (1.0, -0.9608, -0.01355), (1.0, -0.9705, -0.02084), (1.0, -0.9792, -0.02945), (1.0, -0.9865, -0.0392), (1.0, -0.9923, -0.04988), (1.0, -0.9965, -0.06129), (1.0, -0.9991, -0.07318), (-1.0, 1.0, -0.08533), (-0.9147, 1.0, 0.0), (-0.9991, 1.0, -0.07318), (-0.9965, 1.0, -0.06129), (-0.9923, 1.0, -0.04988), (-0.9865, 1.0, -0.0392), (-0.9792, 1.0, -0.02945), (-0.9705, 1.0, -0.02084), (-0.9608, 1.0, -0.01355), (-0.9501, 1.0, -0.007711), (-0.9387, 1.0, -0.003456), (-0.9268, 1.0, -0.0008685), (-0.9147, -1.0, -1.356), (-1.0, -0.9147, -1.356), (-0.9268, -0.9991, -1.356), (-0.9387, -0.9965, -1.356), (-0.9501, -0.9923, -1.356), (-0.9608, -0.9865, -1.356), (-0.9705, -0.9792, -1.356), (-0.9792, -0.9705, -1.356), (-0.9865, -0.9608, -1.356), (-0.9923, -0.9501, -1.356), (-0.9965, -0.9387, -1.356), (-0.9991, -0.9268, -1.356)], [], [(112, 4, 135, 1), (5, 111, 0, 124), (3, 6, 12, 11), (6, 7, 13, 12), (7, 8, 14, 13), (8, 9, 15, 14), (9, 10, 16, 15), (10, 70, 71, 16), (11, 12, 18, 17), (12, 13, 19, 18), (13, 14, 20, 19), (14, 15, 21, 20), (15, 16, 22, 21), (16, 71, 72, 22), (17, 18, 24, 23), (18, 19, 25, 24), (19, 20, 26, 25), (20, 21, 27, 26), (21, 22, 28, 27), (22, 72, 73, 28), (23, 24, 30, 29), (24, 25, 31, 30), (25, 26, 32, 31), (26, 27, 33, 32), (27, 28, 34, 33), (28, 73, 74, 34), (29, 30, 36, 35), (30, 31, 37, 36), (31, 32, 38, 37), (32, 33, 39, 38), (33, 34, 40, 39), (34, 74, 75, 40), (4, 41, 47, 46), (41, 42, 48, 47), (42, 43, 49, 48), (43, 44, 50, 49), (44, 45, 51, 50), (45, 105, 106, 51), (46, 47, 53, 52), (47, 48, 54, 53), (48, 49, 55, 54), (49, 50, 56, 55), (50, 51, 57, 56), (51, 106, 107, 57), (52, 53, 59, 58), (53, 54, 60, 59), (54, 55, 61, 60), (55, 56, 62, 61), (56, 57, 63, 62), (57, 107, 108, 63), (58, 59, 65, 64), (59, 60, 66, 65), (60, 61, 67, 66), (61, 62, 68, 67), (62, 63, 69, 68), (63, 108, 109, 69), (64, 65, 71, 70), (65, 66, 72, 71), (66, 67, 73, 72), (67, 68, 74, 73), (68, 69, 75, 74), (69, 109, 110, 75), (5, 76, 82, 81), (76, 77, 83, 82), (77, 78, 84, 83), (78, 79, 85, 84), (79, 80, 86, 85), (80, 35, 36, 86), (81, 82, 88, 87), (82, 83, 89, 88), (83, 84, 90, 89), (84, 85, 91, 90), (85, 86, 92, 91), (86, 36, 37, 92), (87, 88, 94, 93), (88, 89, 95, 94), (89, 90, 96, 95), (90, 91, 97, 96), (91, 92, 98, 97), (92, 37, 38, 98), (93, 94, 100, 99), (94, 95, 101, 100), (95, 96, 102, 101), (96, 97, 103, 102), (97, 98, 104, 103), (98, 38, 39, 104), (99, 100, 106, 105), (100, 101, 107, 106), (101, 102, 108, 107), (102, 103, 109, 108), (103, 104, 110, 109), (104, 39, 40, 110), (40, 75, 110), (123, 3, 11, 125), (125, 11, 17, 126), (126, 17, 23, 127), (127, 23, 29, 128), (128, 29, 35, 129), (129, 35, 80, 130), (130, 80, 79, 131), (131, 79, 78, 132), (132, 78, 77, 133), (133, 77, 76, 134), (134, 76, 5, 124), (4, 112, 122, 41), (41, 122, 121, 42), (42, 121, 120, 43), (43, 120, 119, 44), (44, 119, 118, 45), (45, 118, 117, 105), (105, 117, 116, 99), (99, 116, 115, 93), (93, 115, 114, 87), (87, 114, 113, 81), (81, 113, 111, 5), (3, 136, 146, 6), (6, 146, 145, 7), (7, 145, 144, 8), (8, 144, 143, 9), (9, 143, 142, 10), (10, 142, 141, 70), (70, 141, 140, 64), (64, 140, 139, 58), (58, 139, 138, 52), (52, 138, 137, 46), (46, 137, 135, 4), (3, 123, 2, 136)])
me_plane.polygons.foreach_set('use_smooth', [True] * 127)
_uv = me_plane.uv_layers.new(name='UVMap')
_uv.uv.foreach_set('vector', [1.0, 0.0, 0.04266, 0.0, 0.04266, 0.0, 1.0, 0.0, 0.04266, 0.04266, 1.0, 0.04266, 1.0, 1.0, 0.04266, 1.0, 0.0, 0.04266, 0.0, 0.03659, 0.0, 0.03642, 0.0, 0.04266, 0.0, 0.03659, 0.0, 0.03064, 0.0, 0.03029, 0.0, 0.03642, 0.0, 0.03064, 0.0, 0.02494, 0.0, 0.02461, 0.0, 0.03029, 0.0, 0.02494, 0.0, 0.0196, 0.0, 0.01946, 0.0, 0.02461, 0.0, 0.0196, 0.0, 0.01473, 0.0, 0.0149, 0.0, 0.01946, 0.0, 0.01473, 0.01473, 0.0, 0.01487, 0.0, 0.0, 0.0149, 0.0, 0.04266, 0.0, 0.03642, 0.0, 0.03637, 0.0, 0.04266, 0.0, 0.03642, 0.0, 0.03029, 0.0, 0.03021, 0.0, 0.03637, 0.0, 0.03029, 0.0, 0.02461, 0.0, 0.02466, 0.0, 0.03021, 0.0, 0.02461, 0.0, 0.01946, 0.0, 0.0198, 0.0, 0.02466, 0.0, 0.01946, 0.0, 0.0149, 0.0, 0.0156, 0.0, 0.0198, 0.0, 0.0149, 0.01487, 0.0, 0.01557, 0.0, 0.0, 0.0156, 0.0, 0.04266, 0.0, 0.03637, 0.0, 0.03638, 0.0, 0.04266, 0.0, 0.03637, 0.0, 0.03021, 0.0, 0.03032, 0.0, 0.03638, 0.0, 0.03021, 0.0, 0.02466, 0.0, 0.02499, 0.0, 0.03032, 0.0, 0.02466, 0.0, 0.0198, 0.0, 0.02046, 0.0, 0.02499, 0.0, 0.0198, 0.0, 0.0156, 0.0, 0.01664, 0.0, 0.02046, 0.0, 0.0156, 0.01557, 0.0, 0.01663, 0.0, 0.0, 0.01664, 0.0, 0.04266, 0.0, 0.03638, 0.0, 0.03642, 0.0, 0.04266, 0.0, 0.03638, 0.0, 0.03032, 0.0, 0.03052, 0.0, 0.03642, 0.0, 0.03032, 0.0, 0.02499, 0.0, 0.02545, 0.0, 0.03052, 0.0, 0.02499, 0.0, 0.02046, 0.0, 0.02123, 0.0, 0.02545, 0.0, 0.02046, 0.0, 0.01664, 0.0, 0.0178, 0.0, 0.02123, 0.0, 0.01664, 0.01663, 0.0, 0.0178, 0.0, 0.0, 0.0178, 0.0, 0.04266, 0.0, 0.03642, 0.0, 0.03647, 0.0, 0.04266, 0.0, 0.03642, 0.0, 0.03052, 0.0, 0.03068, 0.0, 0.03647, 0.0, 0.03052, 0.0, 0.02545, 0.0, 0.02577, 0.0, 0.03068, 0.0, 0.02545, 0.0, 0.02123, 0.0, 0.02178, 0.0, 0.02577, 0.0, 0.02123, 0.0, 0.0178, 0.0, 0.01875, 0.0, 0.02178, 0.0, 0.0178, 0.0178, 0.0, 0.01875, 0.0, 0.0, 0.01875, 0.04266, 0.0, 0.04266, 0.0, 0.03648, 0.0, 0.03659, 0.0, 0.04266, 0.0, 0.04266, 0.0, 0.03644, 0.0, 0.03648, 0.0, 0.04266, 0.0, 0.04266, 0.0, 0.03644, 0.0, 0.03644, 0.0, 0.04266, 0.0, 0.04266, 0.0, 0.03646, 0.0, 0.03644, 0.0, 0.04266, 0.0, 0.04266, 0.0, 0.03648, 0.0, 0.03646, 0.0, 0.04266, 0.0, 0.04266, 0.01473, 0.03647, 0.01487, 0.03648, 0.0, 0.03659, 0.0, 0.03648, 0.0, 0.03035, 0.0, 0.03064, 0.0, 0.03648, 0.0, 0.03644, 0.0, 0.03029, 0.0, 0.03035, 0.0, 0.03644, 0.0, 0.03644, 0.0, 0.0304, 0.0, 0.03029, 0.0, 0.03644, 0.0, 0.03646, 0.0, 0.03057, 0.0, 0.0304, 0.0, 0.03646, 0.0, 0.03648, 0.0, 0.03069, 0.0, 0.03057, 0.0, 0.03648, 0.0, 0.03647, 0.01487, 0.03068, 0.01557, 0.03069, 0.0, 0.03064, 0.0, 0.03035, 0.0, 0.02462, 0.0, 0.02494, 0.0, 0.03035, 0.0, 0.03029, 0.0, 0.02469, 0.0, 0.02462, 0.0, 0.03029, 0.0, 0.0304, 0.0, 0.02503, 0.0, 0.02469, 0.0, 0.0304, 0.0, 0.03057, 0.0, 0.02547, 0.0, 0.02503, 0.0, 0.03057, 0.0, 0.03069, 0.0, 0.02578, 0.0, 0.02547, 0.0, 0.03069, 0.0, 0.03068, 0.01557, 0.02577, 0.01663, 0.02578, 0.0, 0.02494, 0.0, 0.02462, 0.0, 0.01944, 0.0, 0.0196, 0.0, 0.02462, 0.0, 0.02469, 0.0, 0.01978, 0.0, 0.01944, 0.0, 0.02469, 0.0, 0.02503, 0.0, 0.02046, 0.0, 0.01978, 0.0, 0.02503, 0.0, 0.02547, 0.0, 0.02124, 0.0, 0.02046, 0.0, 0.02547, 0.0, 0.02578, 0.0, 0.02178, 0.0, 0.02124, 0.0, 0.02578, 0.0, 0.02577, 0.01663, 0.02178, 0.0178, 0.02178, 0.0, 0.0196, 0.0, 0.01944, 0.0, 0.01487, 0.0, 0.01473, 0.0, 0.01944, 0.0, 0.01978, 0.0, 0.01557, 0.0, 0.01487, 0.0, 0.01978, 0.0, 0.02046, 0.0, 0.01663, 0.0, 0.01557, 0.0, 0.02046, 0.0, 0.02124, 0.0, 0.0178, 0.0, 0.01663, 0.0, 0.02124, 0.0, 0.02178, 0.0, 0.01875, 0.0, 0.0178, 0.0, 0.02178, 0.0, 0.02178, 0.0178, 0.01875, 0.01875, 0.01875, 0.0, 0.04266, 0.04266, 0.03659, 0.04266, 0.03642, 0.03648, 0.04266, 0.03659, 0.03659, 0.04266, 0.03064, 0.04266, 0.03029, 0.03644, 0.03642, 0.03648, 0.03064, 0.04266, 0.02494, 0.04266, 0.02461, 0.03644, 0.03029, 0.03644, 0.02494, 0.04266, 0.0196, 0.04266, 0.01946, 0.03646, 0.02461, 0.03644, 0.0196, 0.04266, 0.01473, 0.04266, 0.0149, 0.03648, 0.01946, 0.03646, 0.01473, 0.04266, 0.0, 0.04266, 0.0, 0.03647, 0.0149, 0.03648, 0.04266, 0.03659, 0.03642, 0.03648, 0.03637, 0.03035, 0.04266, 0.03064, 0.03642, 0.03648, 0.03029, 0.03644, 0.03021, 0.03029, 0.03637, 0.03035, 0.03029, 0.03644, 0.02461, 0.03644, 0.02466, 0.0304, 0.03021, 0.03029, 0.02461, 0.03644, 0.01946, 0.03646, 0.0198, 0.03057, 0.02466, 0.0304, 0.01946, 0.03646, 0.0149, 0.03648, 0.0156, 0.03069, 0.0198, 0.03057, 0.0149, 0.03648, 0.0, 0.03647, 0.0, 0.03068, 0.0156, 0.03069, 0.04266, 0.03064, 0.03637, 0.03035, 0.03638, 0.02462, 0.04266, 0.02494, 0.03637, 0.03035, 0.03021, 0.03029, 0.03032, 0.02469, 0.03638, 0.02462, 0.03021, 0.03029, 0.02466, 0.0304, 0.02499, 0.02503, 0.03032, 0.02469, 0.02466, 0.0304, 0.0198, 0.03057, 0.02046, 0.02547, 0.02499, 0.02503, 0.0198, 0.03057, 0.0156, 0.03069, 0.01664, 0.02578, 0.02046, 0.02547, 0.0156, 0.03069, 0.0, 0.03068, 0.0, 0.02577, 0.01664, 0.02578, 0.04266, 0.02494, 0.03638, 0.02462, 0.03642, 0.01944, 0.04266, 0.0196, 0.03638, 0.02462, 0.03032, 0.02469, 0.03052, 0.01978, 0.03642, 0.01944, 0.03032, 0.02469, 0.02499, 0.02503, 0.02545, 0.02046, 0.03052, 0.01978, 0.02499, 0.02503, 0.02046, 0.02547, 0.02123, 0.02124, 0.02545, 0.02046, 0.02046, 0.02547, 0.01664, 0.02578, 0.0178, 0.02178, 0.02123, 0.02124, 0.01664, 0.02578, 0.0, 0.02577, 0.0, 0.02178, 0.0178, 0.02178, 0.04266, 0.0196, 0.03642, 0.01944, 0.03647, 0.01487, 0.04266, 0.01473, 0.03642, 0.01944, 0.03052, 0.01978, 0.03068, 0.01557, 0.03647, 0.01487, 0.03052, 0.01978, 0.02545, 0.02046, 0.02577, 0.01663, 0.03068, 0.01557, 0.02545, 0.02046, 0.02123, 0.02124, 0.02178, 0.0178, 0.02577, 0.01663, 0.02123, 0.02124, 0.0178, 0.02178, 0.01875, 0.01875, 0.02178, 0.0178, 0.0178, 0.02178, 0.0, 0.02178, 0.0, 0.01875, 0.01875, 0.01875, 0.0, 0.01875, 0.01875, 0.0, 0.01875, 0.01875, 0.0, 1.0, 0.0, 0.04266, 0.0, 0.04266, 0.0, 1.0, 0.0, 1.0, 0.0, 0.04266, 0.0, 0.04266, 0.0, 1.0, 0.0, 1.0, 0.0, 0.04266, 0.0, 0.04266, 0.0, 1.0, 0.0, 1.0, 0.0, 0.04266, 0.0, 0.04266, 0.0, 1.0, 0.0, 1.0, 0.0, 0.04266, 0.0, 0.04266, 0.0, 1.0, 0.0, 1.0, 0.0, 0.04266, 0.01473, 0.04266, 0.01473, 1.0, 0.01473, 1.0, 0.01473, 0.04266, 0.0196, 0.04266, 0.0196, 1.0, 0.0196, 1.0, 0.0196, 0.04266, 0.02494, 0.04266, 0.02494, 1.0, 0.02494, 1.0, 0.02494, 0.04266, 0.03064, 0.04266, 0.03064, 1.0, 0.03064, 1.0, 0.03064, 0.04266, 0.03659, 0.04266, 0.03659, 1.0, 0.03659, 1.0, 0.03659, 0.04266, 0.04266, 0.04266, 0.04266, 1.0, 0.04266, 0.0, 1.0, 0.0, 1.0, 0.0, 0.04266, 0.0, 0.04266, 0.0, 1.0, 0.0, 1.0, 0.0, 0.04266, 0.0, 0.04266, 0.0, 1.0, 0.0, 1.0, 0.0, 0.04266, 0.0, 0.04266, 0.0, 1.0, 0.0, 1.0, 0.0, 0.04266, 0.0, 0.04266, 0.0, 1.0, 0.0, 1.0, 0.0, 0.04266, 0.0, 0.04266, 0.0, 1.0, 0.0, 1.0, 0.01473, 0.04266, 0.01473, 0.04266, 0.01473, 1.0, 0.01473, 1.0, 0.0196, 0.04266, 0.0196, 0.04266, 0.0196, 1.0, 0.0196, 1.0, 0.02494, 0.04266, 0.02494, 0.04266, 0.02494, 1.0, 0.02494, 1.0, 0.03064, 0.04266, 0.03064, 0.04266, 0.03064, 1.0, 0.03064, 1.0, 0.03659, 0.04266, 0.03659, 0.04266, 0.03659, 1.0, 0.03659, 1.0, 0.04266, 0.04266, 0.04266, 0.0, 0.04266, 0.0, 0.04266, 0.0, 0.03659, 0.0, 0.03659, 0.0, 0.03659, 0.0, 0.03659, 0.0, 0.03064, 0.0, 0.03064, 0.0, 0.03064, 0.0, 0.03064, 0.0, 0.02494, 0.0, 0.02494, 0.0, 0.02494, 0.0, 0.02494, 0.0, 0.0196, 0.0, 0.0196, 0.0, 0.0196, 0.0, 0.0196, 0.0, 0.01473, 0.0, 0.01473, 0.0, 0.01473, 0.0, 0.01473, 0.01473, 0.0, 0.01473, 0.0, 0.01473, 0.0, 0.01473, 0.0, 0.0196, 0.0, 0.0196, 0.0, 0.0196, 0.0, 0.0196, 0.0, 0.02494, 0.0, 0.02494, 0.0, 0.02494, 0.0, 0.02494, 0.0, 0.03064, 0.0, 0.03064, 0.0, 0.03064, 0.0, 0.03064, 0.0, 0.03659, 0.0, 0.03659, 0.0, 0.03659, 0.0, 0.03659, 0.0, 0.04266, 0.0, 0.04266, 0.0, 0.0, 0.04266, 0.0, 1.0, 0.0, 1.0, 0.0, 0.04266])
me_plane.materials.append(mat_fundo)
me_plane.update()

# ---- objects
ob_light = bpy.data.objects.new('Light', light_light)
ob_camera = bpy.data.objects.new('Camera', cam_camera)
ob_circle = bpy.data.objects.new('Circle', me_circle)
ob_circle_001 = bpy.data.objects.new('Circle.001', me_circle_001)
ob_plane = bpy.data.objects.new('Plane', me_plane)
ob_area = bpy.data.objects.new('Area', light_area)
ob_area_001 = bpy.data.objects.new('Area.001', light_area_001)
ob_area_002 = bpy.data.objects.new('Area.002', light_area_002)

# ---- transforms, parenting, visibility, modifiers, constraints
ob_light.location = (4.076, 1.005, 5.904)
ob_light.rotation_euler = (0.6503, 0.05522, 1.866)
ob_light.lock_rotations_4d = False
ob_light.empty_display_type = 'ARROWS'
ob_light.color = (0.0, 0.0, 0.0, 0.0)
ob_light.lineart.crease_threshold = 0.0
ob_camera.location = (3.304, 6.563, -2.619)
ob_camera.rotation_euler = (-1.907, 2.653e-06, -0.4627)
ob_camera.lock_rotations_4d = False
ob_camera.empty_display_type = 'ARROWS'
ob_camera.color = (0.0, 0.0, 0.0, 0.0)
ob_camera.display_type = 'WIRE'
ob_camera.lineart.crease_threshold = 0.0
ob_circle.location = (0.0, 0.0, 1.133)
ob_circle.scale = (1.0, 1.0, 1.043)
_m = ob_circle.modifiers.new('Solidify', 'SOLIDIFY')
_m.thickness = 0.13
_m = ob_circle.modifiers.new('Subdivision', 'SUBSURF')
_m.levels = 3
ob_circle_001.location = (0.0, 0.0, -0.9384)
ob_circle_001.scale = (0.83, 0.83, 1.149)
_m = ob_circle_001.modifiers.new('Subdivision', 'SUBSURF')
_m.levels = 3
ob_plane.location = (0.0, 0.0, 1.119)
ob_plane.scale = (18.31, 18.31, 18.31)
ob_area.location = (0.0, 0.0, -4.033)
ob_area.rotation_euler = (3.142, -0.0, 0.0)
ob_area.scale = (5.786, 5.786, 5.786)
ob_area_001.location = (-4.02, 4.771, -2.429)
ob_area_001.rotation_euler = (4.589, -0.05403, 0.7212)
ob_area_001.scale = (5.786, 5.786, 5.786)
ob_area_002.location = (1.122, -16.45, -2.27)
ob_area_002.rotation_euler = (4.16, 1.373, 2.727)
ob_area_002.scale = (5.786, 5.786, 5.786)

# ---- collection membership
col_collection.objects.link(ob_light)
col_collection.objects.link(ob_camera)
col_collection.objects.link(ob_circle)
col_collection.objects.link(ob_circle_001)
col_collection.objects.link(ob_plane)
col_collection.objects.link(ob_area)
col_collection.objects.link(ob_area_001)
col_collection.objects.link(ob_area_002)

# ---- scene / render settings (as saved in the file)
scene.camera = ob_camera
scene.frame_start = 1; scene.frame_end = 250; scene.frame_set(1)
scene.render.engine = 'CYCLES'
scene.render.resolution_x = 1080
scene.cycles.samples = 512
scene.cycles.sampling_pattern = 'TABULATED_SOBOL'
scene.cycles.max_bounces = 28
scene.cycles.diffuse_bounces = 28
scene.cycles.glossy_bounces = 28
scene.cycles.transmission_bounces = 28
scene.cycles.volume_bounces = 28
scene.cycles.transparent_max_bounces = 28
scene.cycles.tile_size = 512
scene.eevee.use_gtao = True
scene.eevee.use_raytracing = True
bpy.context.view_layer.update()
